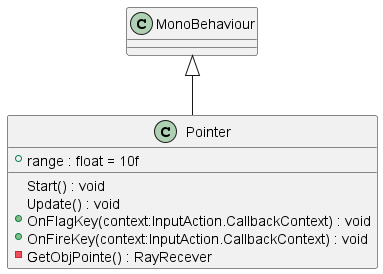

The diagram above was rendered by PlantUML. Its source (embedded in the PNG):
@startuml
class Pointer {
    + range : float = 10f
    Start() : void
    Update() : void
    + OnFlagKey(context:InputAction.CallbackContext) : void
    + OnFireKey(context:InputAction.CallbackContext) : void
    - GetObjPointe() : RayRecever
}
MonoBehaviour <|-- Pointer
@enduml